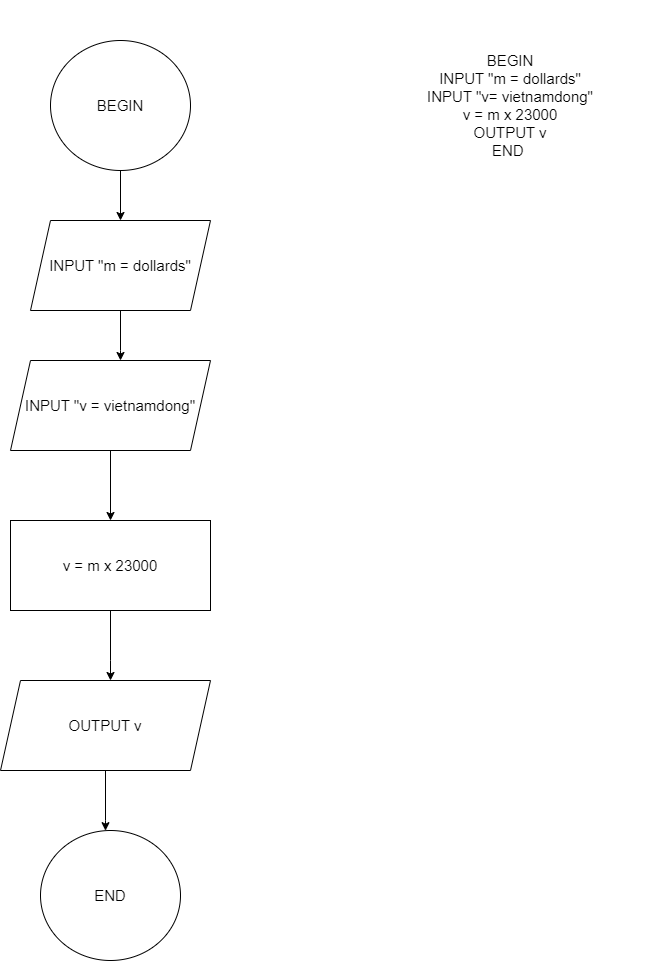

The diagram above was exported from draw.io. Its source (the exported page's mxGraphModel, read from the mxfile embedded in the PNG):
<mxGraphModel dx="864" dy="410" grid="1" gridSize="10" guides="1" tooltips="1" connect="1" arrows="1" fold="1" page="1" pageScale="1" pageWidth="850" pageHeight="1100" math="0" shadow="0">
  <root>
    <mxCell id="0" />
    <mxCell id="1" parent="0" />
    <mxCell id="XC9l0KY_SXXtA0jSBJ90-4" value="&lt;font style=&quot;font-size: 15px;&quot;&gt;BEGIN&lt;br&gt;INPUT &quot;m = dollards&quot;&lt;br&gt;INPUT &quot;v= vietnamdong&quot;&lt;br&gt;v = m x 23000&lt;br&gt;OUTPUT v&lt;br&gt;END&amp;nbsp;&lt;br&gt;&lt;/font&gt;" style="text;html=1;strokeColor=none;fillColor=none;align=center;verticalAlign=middle;whiteSpace=wrap;rounded=0;" parent="1" vertex="1">
      <mxGeometry x="460" y="20" width="320" height="210" as="geometry" />
    </mxCell>
    <mxCell id="K0W8h68t-xo0aTColThe-4" value="" style="edgeStyle=orthogonalEdgeStyle;rounded=0;orthogonalLoop=1;jettySize=auto;html=1;fontSize=15;fontColor=#000000;" parent="1" source="nlDaYTLp-d1Ms-bwuEk_-1" target="nlDaYTLp-d1Ms-bwuEk_-2" edge="1">
      <mxGeometry relative="1" as="geometry" />
    </mxCell>
    <mxCell id="nlDaYTLp-d1Ms-bwuEk_-1" value="BEGIN" style="ellipse;whiteSpace=wrap;html=1;fontSize=15;fontColor=#000000;" parent="1" vertex="1">
      <mxGeometry x="160" y="60" width="140" height="130" as="geometry" />
    </mxCell>
    <mxCell id="K0W8h68t-xo0aTColThe-5" value="" style="edgeStyle=orthogonalEdgeStyle;rounded=0;orthogonalLoop=1;jettySize=auto;html=1;fontSize=15;fontColor=#000000;" parent="1" source="nlDaYTLp-d1Ms-bwuEk_-2" target="nlDaYTLp-d1Ms-bwuEk_-3" edge="1">
      <mxGeometry relative="1" as="geometry">
        <Array as="points">
          <mxPoint x="230" y="370" />
          <mxPoint x="230" y="370" />
        </Array>
      </mxGeometry>
    </mxCell>
    <mxCell id="nlDaYTLp-d1Ms-bwuEk_-2" value="INPUT &quot;m = dollards&quot;" style="shape=parallelogram;perimeter=parallelogramPerimeter;whiteSpace=wrap;html=1;fixedSize=1;fontSize=15;fontColor=#000000;" parent="1" vertex="1">
      <mxGeometry x="140" y="240" width="180" height="90" as="geometry" />
    </mxCell>
    <mxCell id="K0W8h68t-xo0aTColThe-6" value="" style="edgeStyle=orthogonalEdgeStyle;rounded=0;orthogonalLoop=1;jettySize=auto;html=1;fontSize=15;fontColor=#000000;" parent="1" source="nlDaYTLp-d1Ms-bwuEk_-3" target="K0W8h68t-xo0aTColThe-1" edge="1">
      <mxGeometry relative="1" as="geometry" />
    </mxCell>
    <mxCell id="nlDaYTLp-d1Ms-bwuEk_-3" value="INPUT &quot;v = vietnamdong&quot;" style="shape=parallelogram;perimeter=parallelogramPerimeter;whiteSpace=wrap;html=1;fixedSize=1;fontSize=15;fontColor=#000000;" parent="1" vertex="1">
      <mxGeometry x="120" y="380" width="200" height="90" as="geometry" />
    </mxCell>
    <mxCell id="K0W8h68t-xo0aTColThe-7" value="" style="edgeStyle=orthogonalEdgeStyle;rounded=0;orthogonalLoop=1;jettySize=auto;html=1;fontSize=15;fontColor=#000000;" parent="1" source="K0W8h68t-xo0aTColThe-1" target="K0W8h68t-xo0aTColThe-2" edge="1">
      <mxGeometry relative="1" as="geometry">
        <Array as="points">
          <mxPoint x="220" y="680" />
          <mxPoint x="220" y="680" />
        </Array>
      </mxGeometry>
    </mxCell>
    <mxCell id="K0W8h68t-xo0aTColThe-1" value="v = m x 23000" style="rounded=0;whiteSpace=wrap;html=1;fontSize=15;fontColor=#000000;" parent="1" vertex="1">
      <mxGeometry x="120" y="540" width="200" height="90" as="geometry" />
    </mxCell>
    <mxCell id="K0W8h68t-xo0aTColThe-9" value="" style="edgeStyle=orthogonalEdgeStyle;rounded=0;orthogonalLoop=1;jettySize=auto;html=1;fontSize=15;fontColor=#000000;" parent="1" source="K0W8h68t-xo0aTColThe-2" target="K0W8h68t-xo0aTColThe-3" edge="1">
      <mxGeometry relative="1" as="geometry">
        <Array as="points">
          <mxPoint x="215" y="840" />
          <mxPoint x="215" y="840" />
        </Array>
      </mxGeometry>
    </mxCell>
    <mxCell id="K0W8h68t-xo0aTColThe-2" value="OUTPUT v" style="shape=parallelogram;perimeter=parallelogramPerimeter;whiteSpace=wrap;html=1;fixedSize=1;fontSize=15;fontColor=#000000;" parent="1" vertex="1">
      <mxGeometry x="110" y="700" width="210" height="90" as="geometry" />
    </mxCell>
    <mxCell id="K0W8h68t-xo0aTColThe-3" value="END" style="ellipse;whiteSpace=wrap;html=1;fontSize=15;fontColor=#000000;" parent="1" vertex="1">
      <mxGeometry x="150" y="850" width="140" height="130" as="geometry" />
    </mxCell>
  </root>
</mxGraphModel>